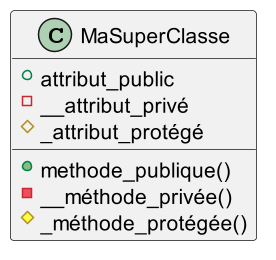

The diagram above was rendered by PlantUML. Its source (embedded in the PNG):
@startuml
scale 1.5

class MaSuperClasse{
    + attribut_public
    - __attribut_privé
    # _attribut_protégé
    + methode_publique()
    - __méthode_privée()
    # _méthode_protégée()
}

@enduml